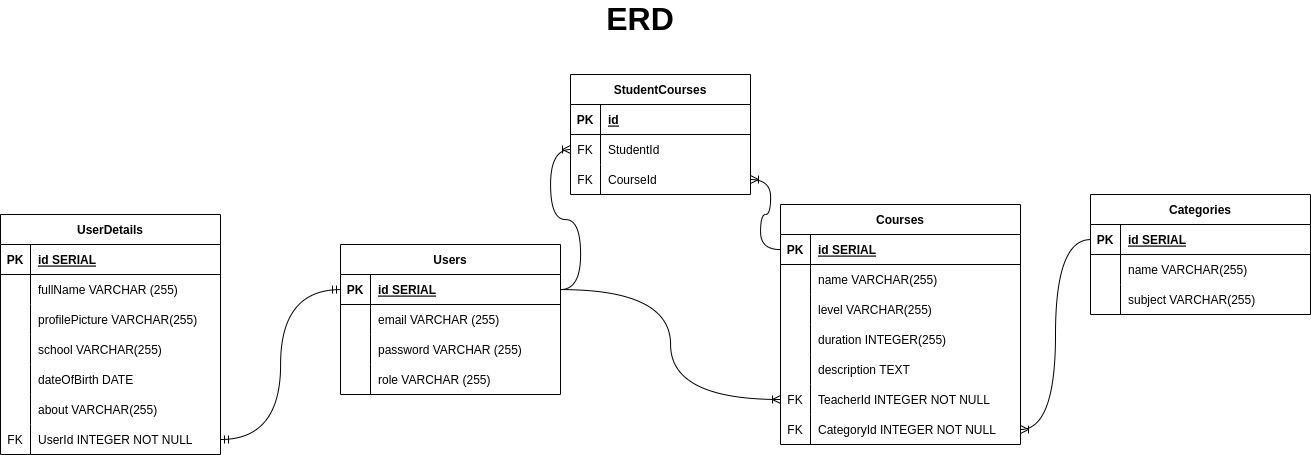

The diagram above was exported from draw.io. Its source (the exported page's mxGraphModel, read from the mxfile embedded in the PNG):
<mxGraphModel dx="1587" dy="862" grid="1" gridSize="10" guides="1" tooltips="1" connect="1" arrows="1" fold="1" page="1" pageScale="1" pageWidth="1600" pageHeight="900" math="0" shadow="0">
  <root>
    <mxCell id="0" />
    <mxCell id="1" parent="0" />
    <mxCell id="2" value="Users" style="shape=table;startSize=30;container=1;collapsible=1;childLayout=tableLayout;fixedRows=1;rowLines=0;fontStyle=1;align=center;resizeLast=1;" vertex="1" parent="1">
      <mxGeometry x="590" y="250" width="220" height="150.0000000000001" as="geometry" />
    </mxCell>
    <mxCell id="3" value="" style="shape=tableRow;horizontal=0;startSize=0;swimlaneHead=0;swimlaneBody=0;fillColor=none;collapsible=0;dropTarget=0;points=[[0,0.5],[1,0.5]];portConstraint=eastwest;top=0;left=0;right=0;bottom=1;" vertex="1" parent="2">
      <mxGeometry y="30" width="220" height="30" as="geometry" />
    </mxCell>
    <mxCell id="4" value="PK" style="shape=partialRectangle;connectable=0;fillColor=none;top=0;left=0;bottom=0;right=0;fontStyle=1;overflow=hidden;" vertex="1" parent="3">
      <mxGeometry width="30" height="30" as="geometry">
        <mxRectangle width="30" height="30" as="alternateBounds" />
      </mxGeometry>
    </mxCell>
    <mxCell id="5" value="id SERIAL" style="shape=partialRectangle;connectable=0;fillColor=none;top=0;left=0;bottom=0;right=0;align=left;spacingLeft=6;fontStyle=5;overflow=hidden;" vertex="1" parent="3">
      <mxGeometry x="30" width="190" height="30" as="geometry">
        <mxRectangle width="190" height="30" as="alternateBounds" />
      </mxGeometry>
    </mxCell>
    <mxCell id="6" value="" style="shape=tableRow;horizontal=0;startSize=0;swimlaneHead=0;swimlaneBody=0;fillColor=none;collapsible=0;dropTarget=0;points=[[0,0.5],[1,0.5]];portConstraint=eastwest;top=0;left=0;right=0;bottom=0;" vertex="1" parent="2">
      <mxGeometry y="60" width="220" height="30" as="geometry" />
    </mxCell>
    <mxCell id="7" value="" style="shape=partialRectangle;connectable=0;fillColor=none;top=0;left=0;bottom=0;right=0;editable=1;overflow=hidden;" vertex="1" parent="6">
      <mxGeometry width="30" height="30" as="geometry">
        <mxRectangle width="30" height="30" as="alternateBounds" />
      </mxGeometry>
    </mxCell>
    <mxCell id="8" value="email VARCHAR (255)" style="shape=partialRectangle;connectable=0;fillColor=none;top=0;left=0;bottom=0;right=0;align=left;spacingLeft=6;overflow=hidden;" vertex="1" parent="6">
      <mxGeometry x="30" width="190" height="30" as="geometry">
        <mxRectangle width="190" height="30" as="alternateBounds" />
      </mxGeometry>
    </mxCell>
    <mxCell id="9" value="" style="shape=tableRow;horizontal=0;startSize=0;swimlaneHead=0;swimlaneBody=0;fillColor=none;collapsible=0;dropTarget=0;points=[[0,0.5],[1,0.5]];portConstraint=eastwest;top=0;left=0;right=0;bottom=0;" vertex="1" parent="2">
      <mxGeometry y="90" width="220" height="30" as="geometry" />
    </mxCell>
    <mxCell id="10" value="" style="shape=partialRectangle;connectable=0;fillColor=none;top=0;left=0;bottom=0;right=0;editable=1;overflow=hidden;" vertex="1" parent="9">
      <mxGeometry width="30" height="30" as="geometry">
        <mxRectangle width="30" height="30" as="alternateBounds" />
      </mxGeometry>
    </mxCell>
    <mxCell id="11" value="password VARCHAR (255)" style="shape=partialRectangle;connectable=0;fillColor=none;top=0;left=0;bottom=0;right=0;align=left;spacingLeft=6;overflow=hidden;" vertex="1" parent="9">
      <mxGeometry x="30" width="190" height="30" as="geometry">
        <mxRectangle width="190" height="30" as="alternateBounds" />
      </mxGeometry>
    </mxCell>
    <mxCell id="12" value="" style="shape=tableRow;horizontal=0;startSize=0;swimlaneHead=0;swimlaneBody=0;fillColor=none;collapsible=0;dropTarget=0;points=[[0,0.5],[1,0.5]];portConstraint=eastwest;top=0;left=0;right=0;bottom=0;" vertex="1" parent="2">
      <mxGeometry y="120" width="220" height="30" as="geometry" />
    </mxCell>
    <mxCell id="13" value="" style="shape=partialRectangle;connectable=0;fillColor=none;top=0;left=0;bottom=0;right=0;editable=1;overflow=hidden;" vertex="1" parent="12">
      <mxGeometry width="30" height="30" as="geometry">
        <mxRectangle width="30" height="30" as="alternateBounds" />
      </mxGeometry>
    </mxCell>
    <mxCell id="14" value="role VARCHAR (255)" style="shape=partialRectangle;connectable=0;fillColor=none;top=0;left=0;bottom=0;right=0;align=left;spacingLeft=6;overflow=hidden;" vertex="1" parent="12">
      <mxGeometry x="30" width="190" height="30" as="geometry">
        <mxRectangle width="190" height="30" as="alternateBounds" />
      </mxGeometry>
    </mxCell>
    <mxCell id="15" value="UserDetails" style="shape=table;startSize=30;container=1;collapsible=1;childLayout=tableLayout;fixedRows=1;rowLines=0;fontStyle=1;align=center;resizeLast=1;" vertex="1" parent="1">
      <mxGeometry x="250" y="220" width="220" height="240.0000000000001" as="geometry" />
    </mxCell>
    <mxCell id="16" value="" style="shape=tableRow;horizontal=0;startSize=0;swimlaneHead=0;swimlaneBody=0;fillColor=none;collapsible=0;dropTarget=0;points=[[0,0.5],[1,0.5]];portConstraint=eastwest;top=0;left=0;right=0;bottom=1;" vertex="1" parent="15">
      <mxGeometry y="30" width="220" height="30" as="geometry" />
    </mxCell>
    <mxCell id="17" value="PK" style="shape=partialRectangle;connectable=0;fillColor=none;top=0;left=0;bottom=0;right=0;fontStyle=1;overflow=hidden;" vertex="1" parent="16">
      <mxGeometry width="30" height="30" as="geometry">
        <mxRectangle width="30" height="30" as="alternateBounds" />
      </mxGeometry>
    </mxCell>
    <mxCell id="18" value="id SERIAL" style="shape=partialRectangle;connectable=0;fillColor=none;top=0;left=0;bottom=0;right=0;align=left;spacingLeft=6;fontStyle=5;overflow=hidden;" vertex="1" parent="16">
      <mxGeometry x="30" width="190" height="30" as="geometry">
        <mxRectangle width="190" height="30" as="alternateBounds" />
      </mxGeometry>
    </mxCell>
    <mxCell id="19" value="" style="shape=tableRow;horizontal=0;startSize=0;swimlaneHead=0;swimlaneBody=0;fillColor=none;collapsible=0;dropTarget=0;points=[[0,0.5],[1,0.5]];portConstraint=eastwest;top=0;left=0;right=0;bottom=0;" vertex="1" parent="15">
      <mxGeometry y="60" width="220" height="30" as="geometry" />
    </mxCell>
    <mxCell id="20" value="" style="shape=partialRectangle;connectable=0;fillColor=none;top=0;left=0;bottom=0;right=0;editable=1;overflow=hidden;" vertex="1" parent="19">
      <mxGeometry width="30" height="30" as="geometry">
        <mxRectangle width="30" height="30" as="alternateBounds" />
      </mxGeometry>
    </mxCell>
    <mxCell id="21" value="fullName VARCHAR (255)" style="shape=partialRectangle;connectable=0;fillColor=none;top=0;left=0;bottom=0;right=0;align=left;spacingLeft=6;overflow=hidden;" vertex="1" parent="19">
      <mxGeometry x="30" width="190" height="30" as="geometry">
        <mxRectangle width="190" height="30" as="alternateBounds" />
      </mxGeometry>
    </mxCell>
    <mxCell id="22" value="" style="shape=tableRow;horizontal=0;startSize=0;swimlaneHead=0;swimlaneBody=0;fillColor=none;collapsible=0;dropTarget=0;points=[[0,0.5],[1,0.5]];portConstraint=eastwest;top=0;left=0;right=0;bottom=0;" vertex="1" parent="15">
      <mxGeometry y="90" width="220" height="30" as="geometry" />
    </mxCell>
    <mxCell id="23" value="" style="shape=partialRectangle;connectable=0;fillColor=none;top=0;left=0;bottom=0;right=0;editable=1;overflow=hidden;" vertex="1" parent="22">
      <mxGeometry width="30" height="30" as="geometry">
        <mxRectangle width="30" height="30" as="alternateBounds" />
      </mxGeometry>
    </mxCell>
    <mxCell id="24" value="profilePicture VARCHAR(255)" style="shape=partialRectangle;connectable=0;fillColor=none;top=0;left=0;bottom=0;right=0;align=left;spacingLeft=6;overflow=hidden;" vertex="1" parent="22">
      <mxGeometry x="30" width="190" height="30" as="geometry">
        <mxRectangle width="190" height="30" as="alternateBounds" />
      </mxGeometry>
    </mxCell>
    <mxCell id="25" value="" style="shape=tableRow;horizontal=0;startSize=0;swimlaneHead=0;swimlaneBody=0;fillColor=none;collapsible=0;dropTarget=0;points=[[0,0.5],[1,0.5]];portConstraint=eastwest;top=0;left=0;right=0;bottom=0;" vertex="1" parent="15">
      <mxGeometry y="120" width="220" height="30" as="geometry" />
    </mxCell>
    <mxCell id="26" value="" style="shape=partialRectangle;connectable=0;fillColor=none;top=0;left=0;bottom=0;right=0;editable=1;overflow=hidden;" vertex="1" parent="25">
      <mxGeometry width="30" height="30" as="geometry">
        <mxRectangle width="30" height="30" as="alternateBounds" />
      </mxGeometry>
    </mxCell>
    <mxCell id="27" value="school VARCHAR(255)" style="shape=partialRectangle;connectable=0;fillColor=none;top=0;left=0;bottom=0;right=0;align=left;spacingLeft=6;overflow=hidden;" vertex="1" parent="25">
      <mxGeometry x="30" width="190" height="30" as="geometry">
        <mxRectangle width="190" height="30" as="alternateBounds" />
      </mxGeometry>
    </mxCell>
    <mxCell id="28" value="" style="shape=tableRow;horizontal=0;startSize=0;swimlaneHead=0;swimlaneBody=0;fillColor=none;collapsible=0;dropTarget=0;points=[[0,0.5],[1,0.5]];portConstraint=eastwest;top=0;left=0;right=0;bottom=0;" vertex="1" parent="15">
      <mxGeometry y="150" width="220" height="30" as="geometry" />
    </mxCell>
    <mxCell id="29" value="" style="shape=partialRectangle;connectable=0;fillColor=none;top=0;left=0;bottom=0;right=0;editable=1;overflow=hidden;" vertex="1" parent="28">
      <mxGeometry width="30" height="30" as="geometry">
        <mxRectangle width="30" height="30" as="alternateBounds" />
      </mxGeometry>
    </mxCell>
    <mxCell id="30" value="dateOfBirth DATE" style="shape=partialRectangle;connectable=0;fillColor=none;top=0;left=0;bottom=0;right=0;align=left;spacingLeft=6;overflow=hidden;" vertex="1" parent="28">
      <mxGeometry x="30" width="190" height="30" as="geometry">
        <mxRectangle width="190" height="30" as="alternateBounds" />
      </mxGeometry>
    </mxCell>
    <mxCell id="31" value="" style="shape=tableRow;horizontal=0;startSize=0;swimlaneHead=0;swimlaneBody=0;fillColor=none;collapsible=0;dropTarget=0;points=[[0,0.5],[1,0.5]];portConstraint=eastwest;top=0;left=0;right=0;bottom=0;" vertex="1" parent="15">
      <mxGeometry y="180" width="220" height="30" as="geometry" />
    </mxCell>
    <mxCell id="32" value="" style="shape=partialRectangle;connectable=0;fillColor=none;top=0;left=0;bottom=0;right=0;editable=1;overflow=hidden;" vertex="1" parent="31">
      <mxGeometry width="30" height="30" as="geometry">
        <mxRectangle width="30" height="30" as="alternateBounds" />
      </mxGeometry>
    </mxCell>
    <mxCell id="33" value="about VARCHAR(255)" style="shape=partialRectangle;connectable=0;fillColor=none;top=0;left=0;bottom=0;right=0;align=left;spacingLeft=6;overflow=hidden;" vertex="1" parent="31">
      <mxGeometry x="30" width="190" height="30" as="geometry">
        <mxRectangle width="190" height="30" as="alternateBounds" />
      </mxGeometry>
    </mxCell>
    <mxCell id="34" value="" style="shape=tableRow;horizontal=0;startSize=0;swimlaneHead=0;swimlaneBody=0;fillColor=none;collapsible=0;dropTarget=0;points=[[0,0.5],[1,0.5]];portConstraint=eastwest;top=0;left=0;right=0;bottom=0;" vertex="1" parent="15">
      <mxGeometry y="210" width="220" height="30" as="geometry" />
    </mxCell>
    <mxCell id="35" value="FK" style="shape=partialRectangle;connectable=0;fillColor=none;top=0;left=0;bottom=0;right=0;editable=1;overflow=hidden;" vertex="1" parent="34">
      <mxGeometry width="30" height="30" as="geometry">
        <mxRectangle width="30" height="30" as="alternateBounds" />
      </mxGeometry>
    </mxCell>
    <mxCell id="36" value="UserId INTEGER NOT NULL" style="shape=partialRectangle;connectable=0;fillColor=none;top=0;left=0;bottom=0;right=0;align=left;spacingLeft=6;overflow=hidden;" vertex="1" parent="34">
      <mxGeometry x="30" width="190" height="30" as="geometry">
        <mxRectangle width="190" height="30" as="alternateBounds" />
      </mxGeometry>
    </mxCell>
    <mxCell id="37" style="edgeStyle=orthogonalEdgeStyle;rounded=0;orthogonalLoop=1;jettySize=auto;html=1;entryX=1;entryY=0.5;entryDx=0;entryDy=0;startArrow=ERmandOne;startFill=0;endArrow=ERmandOne;endFill=0;curved=1;" edge="1" source="3" target="34" parent="1">
      <mxGeometry relative="1" as="geometry" />
    </mxCell>
    <mxCell id="38" value="Courses" style="shape=table;startSize=30;container=1;collapsible=1;childLayout=tableLayout;fixedRows=1;rowLines=0;fontStyle=1;align=center;resizeLast=1;" vertex="1" parent="1">
      <mxGeometry x="1030" y="210" width="240" height="240.0000000000001" as="geometry" />
    </mxCell>
    <mxCell id="39" value="" style="shape=tableRow;horizontal=0;startSize=0;swimlaneHead=0;swimlaneBody=0;fillColor=none;collapsible=0;dropTarget=0;points=[[0,0.5],[1,0.5]];portConstraint=eastwest;top=0;left=0;right=0;bottom=1;" vertex="1" parent="38">
      <mxGeometry y="30" width="240" height="30" as="geometry" />
    </mxCell>
    <mxCell id="40" value="PK" style="shape=partialRectangle;connectable=0;fillColor=none;top=0;left=0;bottom=0;right=0;fontStyle=1;overflow=hidden;" vertex="1" parent="39">
      <mxGeometry width="30" height="30" as="geometry">
        <mxRectangle width="30" height="30" as="alternateBounds" />
      </mxGeometry>
    </mxCell>
    <mxCell id="41" value="id SERIAL" style="shape=partialRectangle;connectable=0;fillColor=none;top=0;left=0;bottom=0;right=0;align=left;spacingLeft=6;fontStyle=5;overflow=hidden;" vertex="1" parent="39">
      <mxGeometry x="30" width="210" height="30" as="geometry">
        <mxRectangle width="210" height="30" as="alternateBounds" />
      </mxGeometry>
    </mxCell>
    <mxCell id="42" value="" style="shape=tableRow;horizontal=0;startSize=0;swimlaneHead=0;swimlaneBody=0;fillColor=none;collapsible=0;dropTarget=0;points=[[0,0.5],[1,0.5]];portConstraint=eastwest;top=0;left=0;right=0;bottom=0;" vertex="1" parent="38">
      <mxGeometry y="60" width="240" height="30" as="geometry" />
    </mxCell>
    <mxCell id="43" value="" style="shape=partialRectangle;connectable=0;fillColor=none;top=0;left=0;bottom=0;right=0;editable=1;overflow=hidden;" vertex="1" parent="42">
      <mxGeometry width="30" height="30" as="geometry">
        <mxRectangle width="30" height="30" as="alternateBounds" />
      </mxGeometry>
    </mxCell>
    <mxCell id="44" value="name VARCHAR(255)" style="shape=partialRectangle;connectable=0;fillColor=none;top=0;left=0;bottom=0;right=0;align=left;spacingLeft=6;overflow=hidden;" vertex="1" parent="42">
      <mxGeometry x="30" width="210" height="30" as="geometry">
        <mxRectangle width="210" height="30" as="alternateBounds" />
      </mxGeometry>
    </mxCell>
    <mxCell id="45" value="" style="shape=tableRow;horizontal=0;startSize=0;swimlaneHead=0;swimlaneBody=0;fillColor=none;collapsible=0;dropTarget=0;points=[[0,0.5],[1,0.5]];portConstraint=eastwest;top=0;left=0;right=0;bottom=0;" vertex="1" parent="38">
      <mxGeometry y="90" width="240" height="30" as="geometry" />
    </mxCell>
    <mxCell id="46" value="" style="shape=partialRectangle;connectable=0;fillColor=none;top=0;left=0;bottom=0;right=0;editable=1;overflow=hidden;" vertex="1" parent="45">
      <mxGeometry width="30" height="30" as="geometry">
        <mxRectangle width="30" height="30" as="alternateBounds" />
      </mxGeometry>
    </mxCell>
    <mxCell id="47" value="level VARCHAR(255)" style="shape=partialRectangle;connectable=0;fillColor=none;top=0;left=0;bottom=0;right=0;align=left;spacingLeft=6;overflow=hidden;" vertex="1" parent="45">
      <mxGeometry x="30" width="210" height="30" as="geometry">
        <mxRectangle width="210" height="30" as="alternateBounds" />
      </mxGeometry>
    </mxCell>
    <mxCell id="48" value="" style="shape=tableRow;horizontal=0;startSize=0;swimlaneHead=0;swimlaneBody=0;fillColor=none;collapsible=0;dropTarget=0;points=[[0,0.5],[1,0.5]];portConstraint=eastwest;top=0;left=0;right=0;bottom=0;" vertex="1" parent="38">
      <mxGeometry y="120" width="240" height="30" as="geometry" />
    </mxCell>
    <mxCell id="49" value="" style="shape=partialRectangle;connectable=0;fillColor=none;top=0;left=0;bottom=0;right=0;editable=1;overflow=hidden;" vertex="1" parent="48">
      <mxGeometry width="30" height="30" as="geometry">
        <mxRectangle width="30" height="30" as="alternateBounds" />
      </mxGeometry>
    </mxCell>
    <mxCell id="50" value="duration INTEGER(255)" style="shape=partialRectangle;connectable=0;fillColor=none;top=0;left=0;bottom=0;right=0;align=left;spacingLeft=6;overflow=hidden;" vertex="1" parent="48">
      <mxGeometry x="30" width="210" height="30" as="geometry">
        <mxRectangle width="210" height="30" as="alternateBounds" />
      </mxGeometry>
    </mxCell>
    <mxCell id="51" value="" style="shape=tableRow;horizontal=0;startSize=0;swimlaneHead=0;swimlaneBody=0;fillColor=none;collapsible=0;dropTarget=0;points=[[0,0.5],[1,0.5]];portConstraint=eastwest;top=0;left=0;right=0;bottom=0;" vertex="1" parent="38">
      <mxGeometry y="150" width="240" height="30" as="geometry" />
    </mxCell>
    <mxCell id="52" value="" style="shape=partialRectangle;connectable=0;fillColor=none;top=0;left=0;bottom=0;right=0;editable=1;overflow=hidden;" vertex="1" parent="51">
      <mxGeometry width="30" height="30" as="geometry">
        <mxRectangle width="30" height="30" as="alternateBounds" />
      </mxGeometry>
    </mxCell>
    <mxCell id="53" value="description TEXT" style="shape=partialRectangle;connectable=0;fillColor=none;top=0;left=0;bottom=0;right=0;align=left;spacingLeft=6;overflow=hidden;" vertex="1" parent="51">
      <mxGeometry x="30" width="210" height="30" as="geometry">
        <mxRectangle width="210" height="30" as="alternateBounds" />
      </mxGeometry>
    </mxCell>
    <mxCell id="54" value="" style="shape=tableRow;horizontal=0;startSize=0;swimlaneHead=0;swimlaneBody=0;fillColor=none;collapsible=0;dropTarget=0;points=[[0,0.5],[1,0.5]];portConstraint=eastwest;top=0;left=0;right=0;bottom=0;" vertex="1" parent="38">
      <mxGeometry y="180" width="240" height="30" as="geometry" />
    </mxCell>
    <mxCell id="55" value="FK" style="shape=partialRectangle;connectable=0;fillColor=none;top=0;left=0;bottom=0;right=0;editable=1;overflow=hidden;" vertex="1" parent="54">
      <mxGeometry width="30" height="30" as="geometry">
        <mxRectangle width="30" height="30" as="alternateBounds" />
      </mxGeometry>
    </mxCell>
    <mxCell id="56" value="TeacherId INTEGER NOT NULL" style="shape=partialRectangle;connectable=0;fillColor=none;top=0;left=0;bottom=0;right=0;align=left;spacingLeft=6;overflow=hidden;" vertex="1" parent="54">
      <mxGeometry x="30" width="210" height="30" as="geometry">
        <mxRectangle width="210" height="30" as="alternateBounds" />
      </mxGeometry>
    </mxCell>
    <mxCell id="57" value="" style="shape=tableRow;horizontal=0;startSize=0;swimlaneHead=0;swimlaneBody=0;fillColor=none;collapsible=0;dropTarget=0;points=[[0,0.5],[1,0.5]];portConstraint=eastwest;top=0;left=0;right=0;bottom=0;" vertex="1" parent="38">
      <mxGeometry y="210" width="240" height="30" as="geometry" />
    </mxCell>
    <mxCell id="58" value="FK" style="shape=partialRectangle;connectable=0;fillColor=none;top=0;left=0;bottom=0;right=0;editable=1;overflow=hidden;" vertex="1" parent="57">
      <mxGeometry width="30" height="30" as="geometry">
        <mxRectangle width="30" height="30" as="alternateBounds" />
      </mxGeometry>
    </mxCell>
    <mxCell id="59" value="CategoryId INTEGER NOT NULL" style="shape=partialRectangle;connectable=0;fillColor=none;top=0;left=0;bottom=0;right=0;align=left;spacingLeft=6;overflow=hidden;" vertex="1" parent="57">
      <mxGeometry x="30" width="210" height="30" as="geometry">
        <mxRectangle width="210" height="30" as="alternateBounds" />
      </mxGeometry>
    </mxCell>
    <mxCell id="60" value="Categories" style="shape=table;startSize=30;container=1;collapsible=1;childLayout=tableLayout;fixedRows=1;rowLines=0;fontStyle=1;align=center;resizeLast=1;" vertex="1" parent="1">
      <mxGeometry x="1340" y="200" width="220" height="120.00000000000011" as="geometry" />
    </mxCell>
    <mxCell id="61" value="" style="shape=tableRow;horizontal=0;startSize=0;swimlaneHead=0;swimlaneBody=0;fillColor=none;collapsible=0;dropTarget=0;points=[[0,0.5],[1,0.5]];portConstraint=eastwest;top=0;left=0;right=0;bottom=1;" vertex="1" parent="60">
      <mxGeometry y="30" width="220" height="30" as="geometry" />
    </mxCell>
    <mxCell id="62" value="PK" style="shape=partialRectangle;connectable=0;fillColor=none;top=0;left=0;bottom=0;right=0;fontStyle=1;overflow=hidden;" vertex="1" parent="61">
      <mxGeometry width="30" height="30" as="geometry">
        <mxRectangle width="30" height="30" as="alternateBounds" />
      </mxGeometry>
    </mxCell>
    <mxCell id="63" value="id SERIAL" style="shape=partialRectangle;connectable=0;fillColor=none;top=0;left=0;bottom=0;right=0;align=left;spacingLeft=6;fontStyle=5;overflow=hidden;" vertex="1" parent="61">
      <mxGeometry x="30" width="190" height="30" as="geometry">
        <mxRectangle width="190" height="30" as="alternateBounds" />
      </mxGeometry>
    </mxCell>
    <mxCell id="64" value="" style="shape=tableRow;horizontal=0;startSize=0;swimlaneHead=0;swimlaneBody=0;fillColor=none;collapsible=0;dropTarget=0;points=[[0,0.5],[1,0.5]];portConstraint=eastwest;top=0;left=0;right=0;bottom=0;" vertex="1" parent="60">
      <mxGeometry y="60" width="220" height="30" as="geometry" />
    </mxCell>
    <mxCell id="65" value="" style="shape=partialRectangle;connectable=0;fillColor=none;top=0;left=0;bottom=0;right=0;editable=1;overflow=hidden;" vertex="1" parent="64">
      <mxGeometry width="30" height="30" as="geometry">
        <mxRectangle width="30" height="30" as="alternateBounds" />
      </mxGeometry>
    </mxCell>
    <mxCell id="66" value="name VARCHAR(255)" style="shape=partialRectangle;connectable=0;fillColor=none;top=0;left=0;bottom=0;right=0;align=left;spacingLeft=6;overflow=hidden;" vertex="1" parent="64">
      <mxGeometry x="30" width="190" height="30" as="geometry">
        <mxRectangle width="190" height="30" as="alternateBounds" />
      </mxGeometry>
    </mxCell>
    <mxCell id="67" value="" style="shape=tableRow;horizontal=0;startSize=0;swimlaneHead=0;swimlaneBody=0;fillColor=none;collapsible=0;dropTarget=0;points=[[0,0.5],[1,0.5]];portConstraint=eastwest;top=0;left=0;right=0;bottom=0;" vertex="1" parent="60">
      <mxGeometry y="90" width="220" height="30" as="geometry" />
    </mxCell>
    <mxCell id="68" value="" style="shape=partialRectangle;connectable=0;fillColor=none;top=0;left=0;bottom=0;right=0;editable=1;overflow=hidden;" vertex="1" parent="67">
      <mxGeometry width="30" height="30" as="geometry">
        <mxRectangle width="30" height="30" as="alternateBounds" />
      </mxGeometry>
    </mxCell>
    <mxCell id="69" value="subject VARCHAR(255)" style="shape=partialRectangle;connectable=0;fillColor=none;top=0;left=0;bottom=0;right=0;align=left;spacingLeft=6;overflow=hidden;" vertex="1" parent="67">
      <mxGeometry x="30" width="190" height="30" as="geometry">
        <mxRectangle width="190" height="30" as="alternateBounds" />
      </mxGeometry>
    </mxCell>
    <mxCell id="70" style="edgeStyle=orthogonalEdgeStyle;curved=1;rounded=0;orthogonalLoop=1;jettySize=auto;html=1;entryX=0;entryY=0.5;entryDx=0;entryDy=0;startArrow=none;startFill=0;endArrow=ERoneToMany;endFill=0;" edge="1" source="3" target="54" parent="1">
      <mxGeometry relative="1" as="geometry" />
    </mxCell>
    <mxCell id="71" style="edgeStyle=orthogonalEdgeStyle;curved=1;rounded=0;orthogonalLoop=1;jettySize=auto;html=1;entryX=1;entryY=0.5;entryDx=0;entryDy=0;startArrow=none;startFill=0;endArrow=ERoneToMany;endFill=0;" edge="1" source="61" target="57" parent="1">
      <mxGeometry relative="1" as="geometry" />
    </mxCell>
    <mxCell id="72" value="&lt;b&gt;ERD&lt;/b&gt;" style="text;html=1;strokeColor=none;fillColor=none;align=center;verticalAlign=middle;whiteSpace=wrap;rounded=0;fontSize=32;" vertex="1" parent="1">
      <mxGeometry x="860" y="10" width="60" height="30" as="geometry" />
    </mxCell>
    <mxCell id="73" value="StudentCourses" style="shape=table;startSize=30;container=1;collapsible=1;childLayout=tableLayout;fixedRows=1;rowLines=0;fontStyle=1;align=center;resizeLast=1;fontSize=12;" vertex="1" parent="1">
      <mxGeometry x="820" y="80" width="180" height="120" as="geometry" />
    </mxCell>
    <mxCell id="74" value="" style="shape=tableRow;horizontal=0;startSize=0;swimlaneHead=0;swimlaneBody=0;fillColor=none;collapsible=0;dropTarget=0;points=[[0,0.5],[1,0.5]];portConstraint=eastwest;top=0;left=0;right=0;bottom=1;fontSize=18;" vertex="1" parent="73">
      <mxGeometry y="30" width="180" height="30" as="geometry" />
    </mxCell>
    <mxCell id="75" value="PK" style="shape=partialRectangle;connectable=0;fillColor=none;top=0;left=0;bottom=0;right=0;fontStyle=1;overflow=hidden;fontSize=12;" vertex="1" parent="74">
      <mxGeometry width="30" height="30" as="geometry">
        <mxRectangle width="30" height="30" as="alternateBounds" />
      </mxGeometry>
    </mxCell>
    <mxCell id="76" value="id" style="shape=partialRectangle;connectable=0;fillColor=none;top=0;left=0;bottom=0;right=0;align=left;spacingLeft=6;fontStyle=5;overflow=hidden;fontSize=12;" vertex="1" parent="74">
      <mxGeometry x="30" width="150" height="30" as="geometry">
        <mxRectangle width="150" height="30" as="alternateBounds" />
      </mxGeometry>
    </mxCell>
    <mxCell id="77" value="" style="shape=tableRow;horizontal=0;startSize=0;swimlaneHead=0;swimlaneBody=0;fillColor=none;collapsible=0;dropTarget=0;points=[[0,0.5],[1,0.5]];portConstraint=eastwest;top=0;left=0;right=0;bottom=0;fontSize=18;" vertex="1" parent="73">
      <mxGeometry y="60" width="180" height="30" as="geometry" />
    </mxCell>
    <mxCell id="78" value="FK" style="shape=partialRectangle;connectable=0;fillColor=none;top=0;left=0;bottom=0;right=0;editable=1;overflow=hidden;fontSize=12;" vertex="1" parent="77">
      <mxGeometry width="30" height="30" as="geometry">
        <mxRectangle width="30" height="30" as="alternateBounds" />
      </mxGeometry>
    </mxCell>
    <mxCell id="79" value="StudentId" style="shape=partialRectangle;connectable=0;fillColor=none;top=0;left=0;bottom=0;right=0;align=left;spacingLeft=6;overflow=hidden;fontSize=12;" vertex="1" parent="77">
      <mxGeometry x="30" width="150" height="30" as="geometry">
        <mxRectangle width="150" height="30" as="alternateBounds" />
      </mxGeometry>
    </mxCell>
    <mxCell id="80" value="" style="shape=tableRow;horizontal=0;startSize=0;swimlaneHead=0;swimlaneBody=0;fillColor=none;collapsible=0;dropTarget=0;points=[[0,0.5],[1,0.5]];portConstraint=eastwest;top=0;left=0;right=0;bottom=0;fontSize=18;" vertex="1" parent="73">
      <mxGeometry y="90" width="180" height="30" as="geometry" />
    </mxCell>
    <mxCell id="81" value="FK" style="shape=partialRectangle;connectable=0;fillColor=none;top=0;left=0;bottom=0;right=0;editable=1;overflow=hidden;fontSize=12;" vertex="1" parent="80">
      <mxGeometry width="30" height="30" as="geometry">
        <mxRectangle width="30" height="30" as="alternateBounds" />
      </mxGeometry>
    </mxCell>
    <mxCell id="82" value="CourseId" style="shape=partialRectangle;connectable=0;fillColor=none;top=0;left=0;bottom=0;right=0;align=left;spacingLeft=6;overflow=hidden;fontSize=12;" vertex="1" parent="80">
      <mxGeometry x="30" width="150" height="30" as="geometry">
        <mxRectangle width="150" height="30" as="alternateBounds" />
      </mxGeometry>
    </mxCell>
    <mxCell id="83" style="edgeStyle=orthogonalEdgeStyle;curved=1;rounded=0;orthogonalLoop=1;jettySize=auto;html=1;entryX=0;entryY=0.5;entryDx=0;entryDy=0;fontSize=10;endArrow=ERoneToMany;endFill=0;" edge="1" source="3" target="77" parent="1">
      <mxGeometry relative="1" as="geometry" />
    </mxCell>
    <mxCell id="84" style="edgeStyle=orthogonalEdgeStyle;curved=1;rounded=0;orthogonalLoop=1;jettySize=auto;html=1;entryX=1;entryY=0.5;entryDx=0;entryDy=0;fontSize=10;endArrow=ERoneToMany;endFill=0;" edge="1" source="39" target="80" parent="1">
      <mxGeometry relative="1" as="geometry" />
    </mxCell>
  </root>
</mxGraphModel>